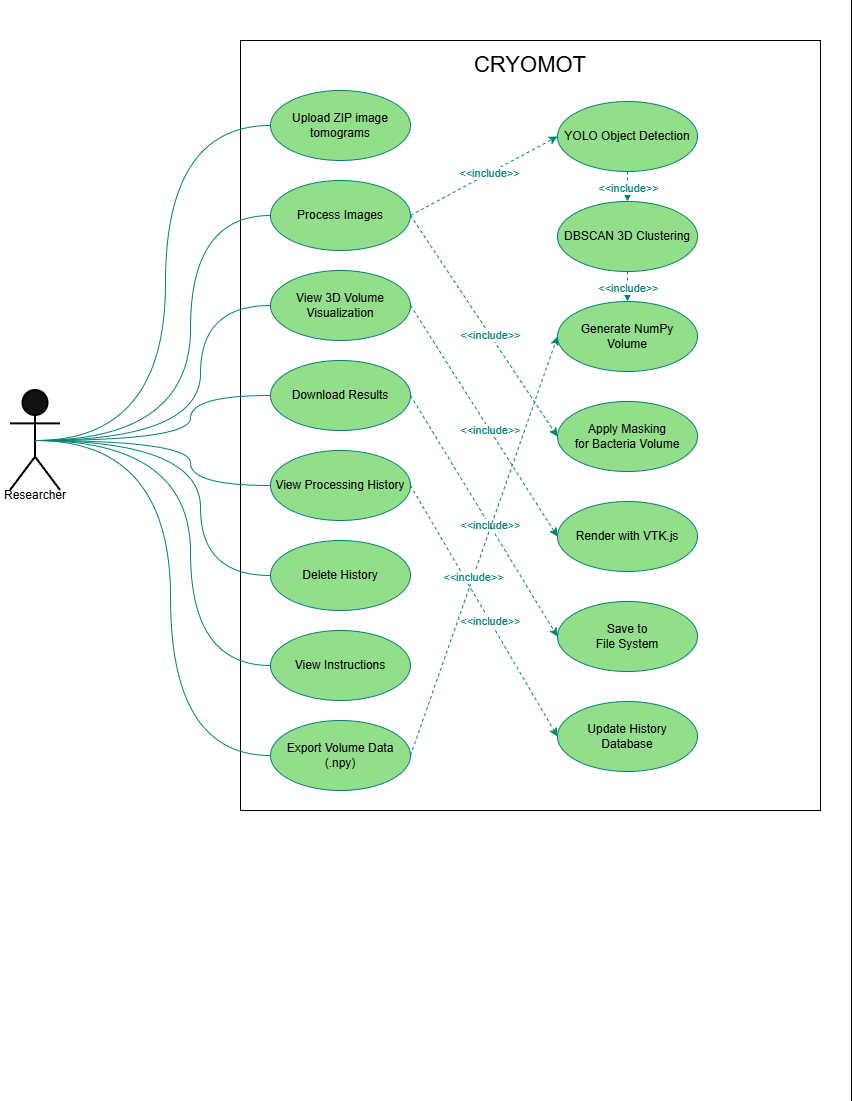

The diagram above was exported from draw.io. Its source (the exported page's mxGraphModel, read from the mxfile embedded in the PNG):
<mxGraphModel dx="1625" dy="891" grid="1" gridSize="10" guides="1" tooltips="1" connect="1" arrows="1" fold="1" page="1" pageScale="1" pageWidth="850" pageHeight="1100" math="0" shadow="0">
  <root>
    <mxCell id="0" />
    <mxCell id="1" parent="0" />
    <mxCell id="sTr-qztiSXWcWRFoePcT-64" parent="1" style="rounded=0;whiteSpace=wrap;html=1;fillStyle=solid;fillColor=light-dark(#FFFFFF,#FFFFFF);" value="t" vertex="1">
      <mxGeometry height="1100" width="850" as="geometry" />
    </mxCell>
    <mxCell id="sTr-qztiSXWcWRFoePcT-32" parent="1" style="rounded=0;whiteSpace=wrap;html=1;fillStyle=solid;fillColor=light-dark(#FFFFFF,#FFFFFF);strokeColor=light-dark(#000000,#000000);" value="" vertex="1">
      <mxGeometry height="770" width="580" x="240" y="40" as="geometry" />
    </mxCell>
    <mxCell id="sTr-qztiSXWcWRFoePcT-1" parent="1" style="shape=umlActor;verticalLabelPosition=bottom;verticalAlign=top;html=1;outlineConnect=0;fillStyle=solid;strokeColor=light-dark(#000000,#000000);fillColor=default;strokeWidth=2;convertToSvg=0;" value="Actor" vertex="1">
      <mxGeometry height="100" width="50" x="10" y="390" as="geometry" />
    </mxCell>
    <mxCell id="sTr-qztiSXWcWRFoePcT-5" edge="1" parent="1" source="sTr-qztiSXWcWRFoePcT-1" style="endArrow=none;html=1;rounded=1;entryX=0;entryY=0.5;entryDx=0;entryDy=0;edgeStyle=orthogonalEdgeStyle;curved=1;exitX=0.5;exitY=0.5;exitDx=0;exitDy=0;exitPerimeter=0;strokeColor=light-dark(#000000,#028174);" target="sTr-qztiSXWcWRFoePcT-4" value="">
      <mxGeometry height="50" relative="1" width="50" as="geometry">
        <mxPoint x="400" y="420" as="sourcePoint" />
        <mxPoint x="450" y="370" as="targetPoint" />
      </mxGeometry>
    </mxCell>
    <mxCell id="sTr-qztiSXWcWRFoePcT-16" edge="1" parent="1" source="sTr-qztiSXWcWRFoePcT-1" style="endArrow=none;html=1;rounded=1;entryX=0;entryY=0.5;entryDx=0;entryDy=0;edgeStyle=orthogonalEdgeStyle;curved=1;exitX=0.5;exitY=0.5;exitDx=0;exitDy=0;exitPerimeter=0;strokeColor=light-dark(#000000,#028174);" target="sTr-qztiSXWcWRFoePcT-9" value="">
      <mxGeometry height="50" relative="1" width="50" as="geometry">
        <Array as="points">
          <mxPoint x="190" y="440" />
          <mxPoint x="190" y="215" />
        </Array>
        <mxPoint x="40" y="520" as="sourcePoint" />
        <mxPoint x="380" y="450" as="targetPoint" />
      </mxGeometry>
    </mxCell>
    <mxCell id="sTr-qztiSXWcWRFoePcT-20" edge="1" parent="1" source="sTr-qztiSXWcWRFoePcT-1" style="endArrow=none;html=1;rounded=0;entryX=0;entryY=0.5;entryDx=0;entryDy=0;exitX=0.5;exitY=0.5;exitDx=0;exitDy=0;exitPerimeter=0;edgeStyle=orthogonalEdgeStyle;curved=1;strokeColor=light-dark(#000000,#028174);" target="sTr-qztiSXWcWRFoePcT-10" value="">
      <mxGeometry height="50" relative="1" width="50" as="geometry">
        <Array as="points">
          <mxPoint x="200" y="440" />
          <mxPoint x="200" y="305" />
        </Array>
        <mxPoint x="60" y="475" as="sourcePoint" />
        <mxPoint x="280" y="440" as="targetPoint" />
      </mxGeometry>
    </mxCell>
    <mxCell id="sTr-qztiSXWcWRFoePcT-21" edge="1" parent="1" source="sTr-qztiSXWcWRFoePcT-1" style="endArrow=none;html=1;rounded=0;entryX=0;entryY=0.5;entryDx=0;entryDy=0;exitX=0.5;exitY=0.5;exitDx=0;exitDy=0;exitPerimeter=0;edgeStyle=orthogonalEdgeStyle;curved=1;strokeColor=light-dark(#000000,#028174);" target="sTr-qztiSXWcWRFoePcT-11" value="">
      <mxGeometry height="50" relative="1" width="50" as="geometry">
        <Array as="points">
          <mxPoint x="190" y="440" />
          <mxPoint x="190" y="395" />
        </Array>
        <mxPoint x="60" y="460" as="sourcePoint" />
        <mxPoint x="280" y="515" as="targetPoint" />
      </mxGeometry>
    </mxCell>
    <mxCell id="sTr-qztiSXWcWRFoePcT-23" edge="1" parent="1" source="sTr-qztiSXWcWRFoePcT-1" style="endArrow=none;html=1;rounded=0;entryX=0;entryY=0.5;entryDx=0;entryDy=0;exitX=0.5;exitY=0.5;exitDx=0;exitDy=0;exitPerimeter=0;edgeStyle=orthogonalEdgeStyle;curved=1;strokeColor=light-dark(#000000,#028174);" target="sTr-qztiSXWcWRFoePcT-12" value="">
      <mxGeometry height="50" relative="1" width="50" as="geometry">
        <Array as="points">
          <mxPoint x="190" y="440" />
          <mxPoint x="190" y="485" />
        </Array>
        <mxPoint x="60" y="478" as="sourcePoint" />
        <mxPoint x="280" y="623" as="targetPoint" />
      </mxGeometry>
    </mxCell>
    <mxCell id="sTr-qztiSXWcWRFoePcT-24" edge="1" parent="1" source="sTr-qztiSXWcWRFoePcT-1" style="endArrow=none;html=1;rounded=0;entryX=0;entryY=0.5;entryDx=0;entryDy=0;exitX=0.5;exitY=0.5;exitDx=0;exitDy=0;exitPerimeter=0;edgeStyle=orthogonalEdgeStyle;curved=1;strokeColor=light-dark(#000000,#028174);" target="sTr-qztiSXWcWRFoePcT-13" value="">
      <mxGeometry height="50" relative="1" width="50" as="geometry">
        <Array as="points">
          <mxPoint x="200" y="440" />
          <mxPoint x="200" y="575" />
        </Array>
        <mxPoint x="60" y="520" as="sourcePoint" />
        <mxPoint x="280" y="755" as="targetPoint" />
      </mxGeometry>
    </mxCell>
    <mxCell id="sTr-qztiSXWcWRFoePcT-28" edge="1" parent="1" source="sTr-qztiSXWcWRFoePcT-1" style="endArrow=none;html=1;rounded=0;entryX=0;entryY=0.5;entryDx=0;entryDy=0;exitX=0.5;exitY=0.5;exitDx=0;exitDy=0;exitPerimeter=0;edgeStyle=orthogonalEdgeStyle;curved=1;strokeColor=light-dark(#000000,#028174);" target="sTr-qztiSXWcWRFoePcT-14" value="">
      <mxGeometry height="50" relative="1" width="50" as="geometry">
        <Array as="points">
          <mxPoint x="190" y="440" />
          <mxPoint x="190" y="665" />
        </Array>
        <mxPoint x="120" y="600" as="sourcePoint" />
        <mxPoint x="170" y="550" as="targetPoint" />
      </mxGeometry>
    </mxCell>
    <mxCell id="sTr-qztiSXWcWRFoePcT-29" edge="1" parent="1" source="sTr-qztiSXWcWRFoePcT-1" style="endArrow=none;html=1;rounded=0;entryX=0;entryY=0.5;entryDx=0;entryDy=0;exitX=0.5;exitY=0.5;exitDx=0;exitDy=0;exitPerimeter=0;edgeStyle=orthogonalEdgeStyle;curved=1;strokeColor=light-dark(#000000,#028174);" target="sTr-qztiSXWcWRFoePcT-15" value="">
      <mxGeometry height="50" relative="1" width="50" as="geometry">
        <Array as="points">
          <mxPoint x="170" y="440" />
          <mxPoint x="170" y="755" />
        </Array>
        <mxPoint x="110" y="690" as="sourcePoint" />
        <mxPoint x="160" y="640" as="targetPoint" />
      </mxGeometry>
    </mxCell>
    <mxCell id="sTr-qztiSXWcWRFoePcT-4" parent="1" style="ellipse;whiteSpace=wrap;html=1;fillColor=light-dark(#FFFFFF,#92DE8B);strokeColor=light-dark(#000000,#028174);fontColor=light-dark(#000000,#000000);" value="Upload ZIP image tomograms" vertex="1">
      <mxGeometry height="70" width="140" x="270" y="90" as="geometry" />
    </mxCell>
    <mxCell id="sTr-qztiSXWcWRFoePcT-9" parent="1" style="ellipse;whiteSpace=wrap;html=1;fillColor=light-dark(#FFFFFF,#92DE8B);strokeColor=light-dark(#000000,#028174);fontColor=light-dark(#000000,#000000);" value="Process Images" vertex="1">
      <mxGeometry height="70" width="140" x="270" y="180" as="geometry" />
    </mxCell>
    <mxCell id="sTr-qztiSXWcWRFoePcT-10" parent="1" style="ellipse;whiteSpace=wrap;html=1;fillColor=light-dark(#FFFFFF,#92DE8B);strokeColor=light-dark(#000000,#028174);fontColor=light-dark(#000000,#000000);" value="View 3D Volume Visualization" vertex="1">
      <mxGeometry height="70" width="140" x="270" y="270" as="geometry" />
    </mxCell>
    <mxCell id="sTr-qztiSXWcWRFoePcT-11" parent="1" style="ellipse;whiteSpace=wrap;html=1;fillColor=light-dark(#FFFFFF,#92DE8B);strokeColor=light-dark(#000000,#028174);fontColor=light-dark(#000000,#000000);" value="Download Results" vertex="1">
      <mxGeometry height="70" width="140" x="270" y="360" as="geometry" />
    </mxCell>
    <mxCell id="sTr-qztiSXWcWRFoePcT-12" parent="1" style="ellipse;whiteSpace=wrap;html=1;fillColor=light-dark(#FFFFFF,#92DE8B);strokeColor=light-dark(#000000,#028174);fontColor=light-dark(#000000,#000000);" value="View Processing History" vertex="1">
      <mxGeometry height="70" width="140" x="270" y="450" as="geometry" />
    </mxCell>
    <mxCell id="sTr-qztiSXWcWRFoePcT-13" parent="1" style="ellipse;whiteSpace=wrap;html=1;fillColor=light-dark(#FFFFFF,#92DE8B);strokeColor=light-dark(#000000,#028174);fontColor=light-dark(#000000,#000000);" value="Delete History" vertex="1">
      <mxGeometry height="70" width="140" x="270" y="540" as="geometry" />
    </mxCell>
    <mxCell id="sTr-qztiSXWcWRFoePcT-14" parent="1" style="ellipse;whiteSpace=wrap;html=1;fillColor=light-dark(#FFFFFF,#92DE8B);strokeColor=light-dark(#000000,#028174);fontColor=light-dark(#000000,#000000);" value="View Instructions" vertex="1">
      <mxGeometry height="70" width="140" x="270" y="630" as="geometry" />
    </mxCell>
    <mxCell id="sTr-qztiSXWcWRFoePcT-15" parent="1" style="ellipse;whiteSpace=wrap;html=1;fillColor=light-dark(#FFFFFF,#92DE8B);strokeColor=light-dark(#000000,#028174);fontColor=light-dark(#000000,#000000);" value="Export Volume Data (.npy)" vertex="1">
      <mxGeometry height="70" width="140" x="270" y="720" as="geometry" />
    </mxCell>
    <mxCell id="sTr-qztiSXWcWRFoePcT-33" parent="1" style="ellipse;whiteSpace=wrap;html=1;fillColor=light-dark(#FFFFFF,#92DE8B);strokeColor=light-dark(#000000,#028174);fontColor=light-dark(#000000,#000000);" value="YOLO Object Detection" vertex="1">
      <mxGeometry height="70" width="140" x="557" y="101" as="geometry" />
    </mxCell>
    <mxCell id="sTr-qztiSXWcWRFoePcT-34" parent="1" style="ellipse;whiteSpace=wrap;html=1;fillColor=light-dark(#FFFFFF,#92DE8B);strokeColor=light-dark(#000000,#028174);fontColor=light-dark(#000000,#000000);" value="DBSCAN 3D Clustering" vertex="1">
      <mxGeometry height="70" width="140" x="557" y="201" as="geometry" />
    </mxCell>
    <mxCell id="sTr-qztiSXWcWRFoePcT-35" parent="1" style="ellipse;whiteSpace=wrap;html=1;fillColor=light-dark(#FFFFFF,#92DE8B);strokeColor=light-dark(#000000,#028174);fontColor=light-dark(#000000,#000000);" value="Generate NumPy&lt;br&gt;Volume" vertex="1">
      <mxGeometry height="70" width="140" x="557" y="301" as="geometry" />
    </mxCell>
    <mxCell id="sTr-qztiSXWcWRFoePcT-36" parent="1" style="ellipse;whiteSpace=wrap;html=1;fillColor=light-dark(#FFFFFF,#92DE8B);strokeColor=light-dark(#000000,#028174);fontColor=light-dark(#000000,#000000);" value="Apply Masking&lt;br&gt;for Bacteria Volume" vertex="1">
      <mxGeometry height="70" width="140" x="557" y="401" as="geometry" />
    </mxCell>
    <mxCell id="sTr-qztiSXWcWRFoePcT-37" parent="1" style="ellipse;whiteSpace=wrap;html=1;fillColor=light-dark(#FFFFFF,#92DE8B);strokeColor=light-dark(#000000,#028174);fontColor=light-dark(#000000,#000000);" value="Render with VTK.js" vertex="1">
      <mxGeometry height="70" width="140" x="557" y="501" as="geometry" />
    </mxCell>
    <mxCell id="sTr-qztiSXWcWRFoePcT-38" parent="1" style="ellipse;whiteSpace=wrap;html=1;fillColor=light-dark(#FFFFFF,#92DE8B);strokeColor=light-dark(#000000,#028174);fontColor=light-dark(#000000,#000000);" value="Save to&lt;br&gt;File System" vertex="1">
      <mxGeometry height="70" width="140" x="557" y="601" as="geometry" />
    </mxCell>
    <mxCell id="sTr-qztiSXWcWRFoePcT-39" parent="1" style="ellipse;whiteSpace=wrap;html=1;fillColor=light-dark(#FFFFFF,#92DE8B);strokeColor=light-dark(#000000,#028174);fontColor=light-dark(#000000,#000000);" value="Update History&lt;br&gt;Database" vertex="1">
      <mxGeometry height="70" width="140" x="557" y="701" as="geometry" />
    </mxCell>
    <mxCell id="sTr-qztiSXWcWRFoePcT-45" edge="1" parent="1" source="sTr-qztiSXWcWRFoePcT-9" style="endArrow=classic;dashed=1;html=1;rounded=0;exitX=1;exitY=0.5;exitDx=0;exitDy=0;entryX=0;entryY=0.5;entryDx=0;entryDy=0;endFill=1;strokeColor=light-dark(#000000,#028174);" target="sTr-qztiSXWcWRFoePcT-33" value="">
      <mxGeometry height="50" relative="1" width="50" as="geometry">
        <mxPoint x="450" y="210" as="sourcePoint" />
        <mxPoint x="500" y="160" as="targetPoint" />
      </mxGeometry>
    </mxCell>
    <mxCell id="sTr-qztiSXWcWRFoePcT-46" connectable="0" parent="sTr-qztiSXWcWRFoePcT-45" style="edgeLabel;html=1;align=center;verticalAlign=middle;resizable=0;points=[];fontColor=light-dark(#000000,#028174);labelBackgroundColor=light-dark(#FFFFFF,#FFFFFF);" value="&amp;lt;&amp;lt;include&amp;gt;&amp;gt;" vertex="1">
      <mxGeometry relative="1" x="0.0779" as="geometry">
        <mxPoint as="offset" />
      </mxGeometry>
    </mxCell>
    <mxCell id="sTr-qztiSXWcWRFoePcT-47" edge="1" parent="1" source="sTr-qztiSXWcWRFoePcT-9" style="endArrow=classic;dashed=1;html=1;rounded=0;exitX=1;exitY=0.5;exitDx=0;exitDy=0;entryX=0;entryY=0.5;entryDx=0;entryDy=0;endFill=1;strokeColor=light-dark(#000000,#028174);" target="sTr-qztiSXWcWRFoePcT-36" value="">
      <mxGeometry height="50" relative="1" width="50" as="geometry">
        <mxPoint x="460" y="359" as="sourcePoint" />
        <mxPoint x="607" y="280" as="targetPoint" />
      </mxGeometry>
    </mxCell>
    <mxCell id="sTr-qztiSXWcWRFoePcT-48" connectable="0" parent="sTr-qztiSXWcWRFoePcT-47" style="edgeLabel;html=1;align=center;verticalAlign=middle;resizable=0;points=[];fontColor=light-dark(#000000,#028174);labelBackgroundColor=light-dark(#FFFFFF,#FFFFFF);" value="&amp;lt;&amp;lt;include&amp;gt;&amp;gt;" vertex="1">
      <mxGeometry relative="1" x="0.0779" as="geometry">
        <mxPoint as="offset" />
      </mxGeometry>
    </mxCell>
    <mxCell id="sTr-qztiSXWcWRFoePcT-49" edge="1" parent="1" source="sTr-qztiSXWcWRFoePcT-10" style="endArrow=classic;dashed=1;html=1;rounded=0;exitX=1;exitY=0.5;exitDx=0;exitDy=0;entryX=0;entryY=0.5;entryDx=0;entryDy=0;endFill=1;strokeColor=light-dark(#000000,#028174);" target="sTr-qztiSXWcWRFoePcT-37" value="">
      <mxGeometry height="50" relative="1" width="50" as="geometry">
        <mxPoint x="550" y="589" as="sourcePoint" />
        <mxPoint x="697" y="510" as="targetPoint" />
      </mxGeometry>
    </mxCell>
    <mxCell id="sTr-qztiSXWcWRFoePcT-50" connectable="0" parent="sTr-qztiSXWcWRFoePcT-49" style="edgeLabel;html=1;align=center;verticalAlign=middle;resizable=0;points=[];fontColor=light-dark(#000000,#028174);labelBackgroundColor=light-dark(#FFFFFF,#FFFFFF);" value="&amp;lt;&amp;lt;include&amp;gt;&amp;gt;" vertex="1">
      <mxGeometry relative="1" x="0.0779" as="geometry">
        <mxPoint as="offset" />
      </mxGeometry>
    </mxCell>
    <mxCell id="sTr-qztiSXWcWRFoePcT-51" edge="1" parent="1" source="sTr-qztiSXWcWRFoePcT-11" style="endArrow=classic;dashed=1;html=1;rounded=0;exitX=1;exitY=0.5;exitDx=0;exitDy=0;entryX=0;entryY=0.5;entryDx=0;entryDy=0;endFill=1;strokeColor=light-dark(#000000,#028174);" target="sTr-qztiSXWcWRFoePcT-38" value="">
      <mxGeometry height="50" relative="1" width="50" as="geometry">
        <mxPoint x="530" y="689" as="sourcePoint" />
        <mxPoint x="677" y="610" as="targetPoint" />
      </mxGeometry>
    </mxCell>
    <mxCell id="sTr-qztiSXWcWRFoePcT-52" connectable="0" parent="sTr-qztiSXWcWRFoePcT-51" style="edgeLabel;html=1;align=center;verticalAlign=middle;resizable=0;points=[];fontColor=light-dark(#000000,#028174);labelBackgroundColor=light-dark(#FFFFFF,#FFFFFF);" value="&amp;lt;&amp;lt;include&amp;gt;&amp;gt;" vertex="1">
      <mxGeometry relative="1" x="0.0779" as="geometry">
        <mxPoint as="offset" />
      </mxGeometry>
    </mxCell>
    <mxCell id="sTr-qztiSXWcWRFoePcT-53" edge="1" parent="1" source="sTr-qztiSXWcWRFoePcT-12" style="endArrow=classic;dashed=1;html=1;rounded=0;exitX=1;exitY=0.5;exitDx=0;exitDy=0;entryX=0;entryY=0.5;entryDx=0;entryDy=0;endFill=1;strokeColor=light-dark(#000000,#028174);" target="sTr-qztiSXWcWRFoePcT-39" value="">
      <mxGeometry height="50" relative="1" width="50" as="geometry">
        <mxPoint x="540" y="769" as="sourcePoint" />
        <mxPoint x="687" y="690" as="targetPoint" />
      </mxGeometry>
    </mxCell>
    <mxCell id="sTr-qztiSXWcWRFoePcT-54" connectable="0" parent="sTr-qztiSXWcWRFoePcT-53" style="edgeLabel;html=1;align=center;verticalAlign=middle;resizable=0;points=[];fontColor=light-dark(#000000,#028174);labelBackgroundColor=light-dark(#FFFFFF,#FFFFFF);" value="&amp;lt;&amp;lt;include&amp;gt;&amp;gt;" vertex="1">
      <mxGeometry relative="1" x="0.0779" as="geometry">
        <mxPoint as="offset" />
      </mxGeometry>
    </mxCell>
    <mxCell id="sTr-qztiSXWcWRFoePcT-55" edge="1" parent="1" source="sTr-qztiSXWcWRFoePcT-15" style="endArrow=classic;dashed=1;html=1;rounded=0;exitX=1;exitY=0.5;exitDx=0;exitDy=0;entryX=0;entryY=0.5;entryDx=0;entryDy=0;endFill=1;strokeColor=light-dark(#000000,#028174);" target="sTr-qztiSXWcWRFoePcT-35" value="">
      <mxGeometry height="50" relative="1" width="50" as="geometry">
        <mxPoint x="460" y="799" as="sourcePoint" />
        <mxPoint x="607" y="720" as="targetPoint" />
      </mxGeometry>
    </mxCell>
    <mxCell id="sTr-qztiSXWcWRFoePcT-57" connectable="0" parent="sTr-qztiSXWcWRFoePcT-55" style="edgeLabel;html=1;align=center;verticalAlign=middle;resizable=0;points=[];fontColor=light-dark(#000000,#028174);labelBackgroundColor=light-dark(#FFFFFF,#FFFFFF);" value="&amp;lt;&amp;lt;include&amp;gt;&amp;gt;" vertex="1">
      <mxGeometry relative="1" x="-0.151" as="geometry">
        <mxPoint y="-1" as="offset" />
      </mxGeometry>
    </mxCell>
    <mxCell id="sTr-qztiSXWcWRFoePcT-58" edge="1" parent="1" source="sTr-qztiSXWcWRFoePcT-33" style="endArrow=classic;dashed=1;html=1;rounded=0;exitX=0.5;exitY=1;exitDx=0;exitDy=0;entryX=0.5;entryY=0;entryDx=0;entryDy=0;endFill=1;strokeColor=light-dark(#000000,#028174);" target="sTr-qztiSXWcWRFoePcT-34" value="">
      <mxGeometry height="50" relative="1" width="50" as="geometry">
        <mxPoint x="660" y="190" as="sourcePoint" />
        <mxPoint x="807" y="411" as="targetPoint" />
      </mxGeometry>
    </mxCell>
    <mxCell id="sTr-qztiSXWcWRFoePcT-59" connectable="0" parent="sTr-qztiSXWcWRFoePcT-58" style="edgeLabel;html=1;align=center;verticalAlign=middle;resizable=0;points=[];fontColor=light-dark(#000000,#028174);labelBackgroundColor=light-dark(#FFFFFF,#FFFFFF);" value="&amp;lt;&amp;lt;include&amp;gt;&amp;gt;" vertex="1">
      <mxGeometry relative="1" x="0.0779" as="geometry">
        <mxPoint as="offset" />
      </mxGeometry>
    </mxCell>
    <mxCell id="sTr-qztiSXWcWRFoePcT-60" edge="1" parent="1" source="sTr-qztiSXWcWRFoePcT-34" style="endArrow=classic;dashed=1;html=1;rounded=0;exitX=0.5;exitY=1;exitDx=0;exitDy=0;entryX=0.5;entryY=0;entryDx=0;entryDy=0;endFill=1;strokeColor=light-dark(#000000,#028174);" target="sTr-qztiSXWcWRFoePcT-35" value="">
      <mxGeometry height="50" relative="1" width="50" as="geometry">
        <mxPoint x="720" y="300" as="sourcePoint" />
        <mxPoint x="867" y="521" as="targetPoint" />
      </mxGeometry>
    </mxCell>
    <mxCell id="sTr-qztiSXWcWRFoePcT-61" connectable="0" parent="sTr-qztiSXWcWRFoePcT-60" style="edgeLabel;html=1;align=center;verticalAlign=middle;resizable=0;points=[];fontColor=light-dark(#000000,#028174);labelBackgroundColor=light-dark(#FFFFFF,#FFFFFF);" value="&amp;lt;&amp;lt;include&amp;gt;&amp;gt;" vertex="1">
      <mxGeometry relative="1" x="0.0779" as="geometry">
        <mxPoint as="offset" />
      </mxGeometry>
    </mxCell>
    <mxCell id="sTr-qztiSXWcWRFoePcT-71" parent="1" style="text;html=1;whiteSpace=wrap;strokeColor=none;fillColor=none;align=center;verticalAlign=middle;rounded=0;fontColor=light-dark(#000000,#000000);" value="&lt;font&gt;Researcher&lt;/font&gt;" vertex="1">
      <mxGeometry height="30" width="60" x="5" y="480" as="geometry" />
    </mxCell>
    <mxCell id="sTr-qztiSXWcWRFoePcT-80" parent="1" style="text;html=1;whiteSpace=wrap;strokeColor=none;fillColor=none;align=center;verticalAlign=middle;rounded=0;" value="&lt;font style=&quot;color: light-dark(rgb(0, 0, 0), rgb(0, 0, 0)); font-size: 22px;&quot;&gt;CRYOMOT&lt;/font&gt;" vertex="1">
      <mxGeometry height="30" width="60" x="500" y="50" as="geometry" />
    </mxCell>
  </root>
</mxGraphModel>